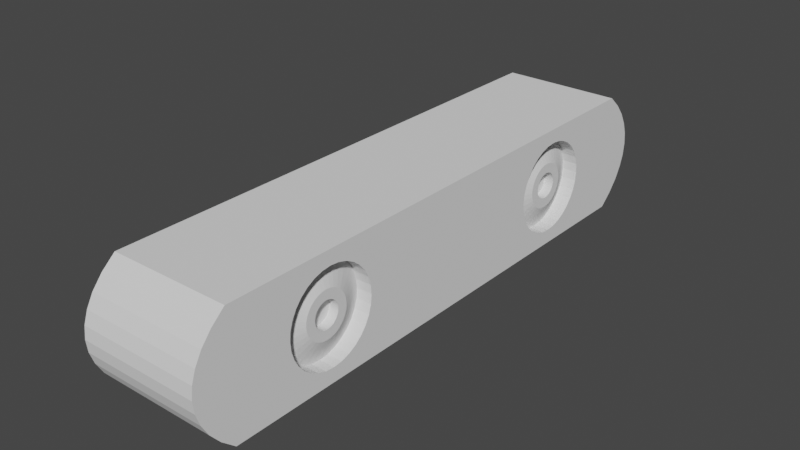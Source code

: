 # Source: DepthCamera.blend  (saved by Blender 2.90.8; exported with 4.5.12 LTS)
import bpy
from mathutils import Matrix  # noqa: F401  (used for matrix-valued properties, if any)

bpy.ops.wm.read_factory_settings(use_empty=True)
scene = bpy.context.scene
scene.name = 'Scene'

# ---- collections
col_collection = bpy.data.collections.new('Collection'); scene.collection.children.link(col_collection)

# ---- world
world_world = bpy.data.worlds.new('World'); scene.world = world_world
world_world.use_nodes = True; world_world.node_tree.nodes.clear()
_N = world_world.node_tree.nodes; _L = world_world.node_tree.links
n0 = _N.new('ShaderNodeOutputWorld'); n0.name = 'World Output'; n0.location = (300, 300)
n1 = _N.new('ShaderNodeBackground'); n1.name = 'Background'; n1.location = (10, 300)
n1.inputs[0].default_value = (0.05088, 0.05088, 0.05088, 1.0)
_L.new(n1.outputs[0], n0.inputs[0])
n0.is_active_output = True
world_world.color = (0.05088, 0.05088, 0.05088)
world_world.use_sun_shadow = False
world_world.sun_shadow_jitter_overblur = 0.0

# ---- meshes
me_cube_002 = bpy.data.meshes.new('Cube.002')
me_cube_002.from_pydata([(0.2827, -0.7314, 7.238e-08), (0.2827, -0.7327, -0.01339), (0.2827, -0.7366, -0.02627), (0.2827, -0.7429, -0.03813), (0.2827, -0.7515, -0.04853), (0.2827, -0.7619, -0.05707), (0.2827, -0.7737, -0.06341), (0.2827, -0.7866, -0.06732), (0.2827, -0.8, -0.06864), (0.2827, -0.8134, -0.06732), (0.2827, -0.8263, -0.06341), (0.2827, -0.8381, -0.05707), (0.2827, -0.8485, -0.04853), (0.2827, -0.8571, -0.03813), (0.2827, -0.8634, -0.02627), (0.2827, -0.8673, -0.01339), (0.2827, -0.8686, 8.71e-08), (0.2827, -0.8673, 0.01339), (0.2827, -0.8634, 0.02627), (0.2827, -0.8571, 0.03813), (0.2827, -0.8485, 0.04853), (0.2827, -0.8381, 0.05707), (0.2827, -0.8263, 0.06341), (0.2827, -0.8134, 0.06732), (0.2827, -0.8, 0.06864), (0.2827, -0.7866, 0.06732), (0.2827, -0.7737, 0.06341), (0.2827, -0.7619, 0.05707), (0.2827, -0.7515, 0.04853), (0.2827, -0.7429, 0.03813), (0.2827, -0.7366, 0.02627), (0.2827, -0.7327, 0.01339), (0.2827, 0.8686, 1.964e-07), (0.2827, 0.8673, -0.01339), (0.2827, 0.8634, -0.02627), (0.2827, 0.8571, -0.03813), (0.2827, 0.8485, -0.04853), (0.2827, 0.8381, -0.05707), (0.2827, 0.8263, -0.06341), (0.2827, 0.8134, -0.06732), (0.2827, 0.8, -0.06864), (0.2827, 0.7866, -0.06732), (0.2827, 0.7737, -0.06341), (0.2827, 0.7619, -0.05707), (0.2827, 0.7515, -0.04853), (0.2827, 0.7429, -0.03813), (0.2827, 0.7366, -0.02627), (0.2827, 0.7327, -0.01339), (0.2827, 0.7314, 7.886e-08), (0.2827, 0.7327, 0.01339), (0.2827, 0.7366, 0.02627), (0.2827, 0.7429, 0.03813), (0.2827, 0.7515, 0.04853), (0.2827, 0.7619, 0.05707), (0.2827, 0.7737, 0.06341), (0.2827, 0.7866, 0.06732), (0.2827, 0.8, 0.06864), (0.2827, 0.8134, 0.06732), (0.2827, 0.8263, 0.06341), (0.2827, 0.8381, 0.05707), (0.2827, 0.8485, 0.04853), (0.2827, 0.8571, 0.03813), (0.2827, 0.8634, 0.02627), (0.2827, 0.8673, 0.01339), (-0.3134, -1.348, -0.3134), (-0.3134, -1.348, 0.3134), (-0.3134, 1.348, -0.3134), (-0.3134, 1.348, 0.3134), (0.3134, -1.348, -0.3134), (0.3134, -1.348, 0.3134), (0.3134, 1.348, -0.3134), (0.3134, 1.348, 0.3134), (-0.3134, -1.419, -0.2507), (-0.3134, -1.471, -0.188), (-0.3134, -1.506, -0.1253), (-0.3134, -1.527, -0.06267), (-0.3134, -1.534, 1.49e-08), (-0.3134, -1.527, 0.06267), (-0.3134, -1.506, 0.1253), (-0.3134, -1.471, 0.188), (-0.3134, -1.419, 0.2507), (-0.3134, 1.419, 0.2507), (-0.3134, 1.471, 0.188), (-0.3134, 1.506, 0.1253), (-0.3134, 1.527, 0.06267), (-0.3134, 1.534, -1.49e-08), (-0.3134, 1.527, -0.06267), (-0.3134, 1.506, -0.1253), (-0.3134, 1.471, -0.188), (-0.3134, 1.419, -0.2507), (0.3134, 1.419, 0.2507), (0.3134, 1.471, 0.188), (0.3134, 1.506, 0.1253), (0.3134, 1.527, 0.06267), (0.3134, 1.534, -1.49e-08), (0.3134, 1.527, -0.06267), (0.3134, 1.506, -0.1253), (0.3134, 1.471, -0.188), (0.3134, 1.419, -0.2507), (0.3134, -1.419, 0.2507), (0.3134, -1.471, 0.188), (0.3134, -1.506, 0.1253), (0.3134, -1.527, 0.06267), (0.3134, -1.534, -1.49e-08), (0.3134, -1.527, -0.06267), (0.3134, -1.506, -0.1253), (0.3134, -1.471, -0.188), (0.3134, -1.419, -0.2507), (-0.3134, -1.534, 1.49e-08), (-0.3134, 1.534, -1.49e-08), (0.3134, 1.534, -1.49e-08), (0.3134, -1.534, -1.49e-08), (0.3134, 0.933, -0.1991), (0.3134, 0.9693, -0.1693), (0.3134, 0.9465, -0.188), (0.3134, 0.8, 0.2395), (0.3134, 0.6307, -0.1693), (0.3134, 0.7533, 0.2349), (0.3134, 0.8916, 0.2212), (0.3134, 0.933, 0.1991), (0.3134, 0.9465, 0.188), (0.3134, 0.6009, 0.133), (0.3134, 0.5788, -0.09164), (0.3134, 1.035, -0.04672), (0.3134, 1.03, -0.06267), (0.3134, 0.6009, -0.133), (0.3134, 0.5788, 0.09164), (0.3134, 0.5968, 0.1253), (0.3134, 0.5968, -0.1253), (0.3134, 0.9991, -0.133), (0.3134, 1.021, -0.09164), (0.3134, 1.003, -0.1253), (0.3134, 1.039, 6.941e-09), (0.3134, 0.7084, 0.2212), (0.3134, 0.9991, 0.133), (0.3134, 1.003, 0.1253), (0.3134, 0.8467, 0.2349), (0.3134, 1.021, 0.09164), (0.3134, 0.9693, 0.1693), (0.3134, 0.5651, -0.04672), (0.3134, 0.5605, 8.497e-08), (0.3134, 0.5651, 0.04672), (0.3134, 0.57, -0.06267), (0.3134, 0.6307, 0.1693), (0.3134, 0.6535, 0.188), (0.3134, 0.667, 0.1991), (0.3134, 0.57, 0.06267), (0.3134, 1.035, 0.04672), (0.3134, 1.03, 0.06267), (0.3134, 0.667, -0.1991), (0.3134, 0.8, -0.2395), (0.3134, 0.6535, -0.188), (0.3134, 0.7084, -0.2212), (0.3134, 0.8916, -0.2212), (0.3134, 0.8467, -0.2349), (0.3134, 0.7533, -0.2349), (0.3134, -0.667, -0.1991), (0.3134, -0.6535, -0.188), (0.3134, -0.6307, -0.1693), (0.3134, -0.8, 0.2395), (0.3134, -0.9693, -0.1693), (0.3134, -0.8467, 0.2349), (0.3134, -0.7084, 0.2212), (0.3134, -0.667, 0.1991), (0.3134, -0.6535, 0.188), (0.3134, -0.9991, 0.133), (0.3134, -1.021, -0.09164), (0.3134, -0.57, -0.06267), (0.3134, -0.5651, -0.04672), (0.3134, -0.9991, -0.133), (0.3134, -1.003, 0.1253), (0.3134, -1.021, 0.09164), (0.3134, -1.003, -0.1253), (0.3134, -0.6009, -0.133), (0.3134, -0.5968, -0.1253), (0.3134, -0.5788, -0.09164), (0.3134, -0.5605, 6.941e-09), (0.3134, -0.8916, 0.2212), (0.3134, -0.5968, 0.1253), (0.3134, -0.6009, 0.133), (0.3134, -0.7533, 0.2349), (0.3134, -0.5788, 0.09164), (0.3134, -0.6307, 0.1693), (0.3134, -1.035, -0.04672), (0.3134, -1.039, 8.497e-08), (0.3134, -1.035, 0.04672), (0.3134, -1.03, -0.06267), (0.3134, -0.9465, 0.188), (0.3134, -0.9693, 0.1693), (0.3134, -0.933, 0.1991), (0.3134, -1.03, 0.06267), (0.3134, -0.5651, 0.04672), (0.3134, -0.57, 0.06267), (0.3134, -0.933, -0.1991), (0.3134, -0.8, -0.2395), (0.3134, -0.9465, -0.188), (0.3134, -0.8916, -0.2212), (0.3134, -0.7084, -0.2212), (0.3134, -0.7533, -0.2349), (0.3134, -0.8467, -0.2349), (0.2327, -0.5605, 1.047e-08), (0.2327, -0.5651, -0.04672), (0.2327, -0.5788, -0.09164), (0.2327, -0.6009, -0.133), (0.2327, -0.6307, -0.1693), (0.2327, -0.667, -0.1991), (0.2327, -0.7084, -0.2212), (0.2327, -0.7533, -0.2349), (0.2327, -0.8, -0.2395), (0.2327, -0.8467, -0.2349), (0.2327, -0.8916, -0.2212), (0.2327, -0.933, -0.1991), (0.2327, -0.9693, -0.1693), (0.2327, -0.9991, -0.133), (0.2327, -1.021, -0.09164), (0.2327, -1.035, -0.04672), (0.2327, -1.039, 8.849e-08), (0.2327, -1.035, 0.04672), (0.2327, -1.021, 0.09164), (0.2327, -0.9991, 0.133), (0.2327, -0.9693, 0.1693), (0.2327, -0.933, 0.1991), (0.2327, -0.8916, 0.2212), (0.2327, -0.8467, 0.2349), (0.2327, -0.8, 0.2395), (0.2327, -0.7533, 0.2349), (0.2327, -0.7084, 0.2212), (0.2327, -0.667, 0.1991), (0.2327, -0.6307, 0.1693), (0.2327, -0.6009, 0.133), (0.2327, -0.5788, 0.09164), (0.2327, -0.5651, 0.04672), (0.2327, 1.039, 1.047e-08), (0.2327, 1.035, -0.04672), (0.2327, 1.021, -0.09164), (0.2327, 0.9991, -0.133), (0.2327, 0.9693, -0.1693), (0.2327, 0.933, -0.1991), (0.2327, 0.8916, -0.2212), (0.2327, 0.8467, -0.2349), (0.2327, 0.8, -0.2395), (0.2327, 0.7533, -0.2349), (0.2327, 0.7084, -0.2212), (0.2327, 0.667, -0.1991), (0.2327, 0.6307, -0.1693), (0.2327, 0.6009, -0.133), (0.2327, 0.5788, -0.09164), (0.2327, 0.5651, -0.04672), (0.2327, 0.5605, 8.849e-08), (0.2327, 0.5651, 0.04672), (0.2327, 0.5788, 0.09164), (0.2327, 0.6009, 0.133), (0.2327, 0.6307, 0.1693), (0.2327, 0.667, 0.1991), (0.2327, 0.7084, 0.2212), (0.2327, 0.7533, 0.2349), (0.2327, 0.8, 0.2395), (0.2327, 0.8467, 0.2349), (0.2327, 0.8916, 0.2212), (0.2327, 0.933, 0.1991), (0.2327, 0.9693, 0.1693), (0.2327, 0.9991, 0.133), (0.2327, 1.021, 0.09164), (0.2327, 1.035, 0.04672), (0.2827, -0.6811, 4.116e-08), (0.2827, -0.6834, -0.02319), (0.2827, -0.6902, -0.04549), (0.2827, -0.7012, -0.06605), (0.2827, -0.7159, -0.08406), (0.2827, -0.734, -0.09885), (0.2827, -0.7545, -0.1098), (0.2827, -0.7768, -0.1166), (0.2827, -0.8, -0.1189), (0.2827, -0.8232, -0.1166), (0.2827, -0.8455, -0.1098), (0.2827, -0.866, -0.09885), (0.2827, -0.8841, -0.08406), (0.2827, -0.8988, -0.06605), (0.2827, -0.9098, -0.04549), (0.2827, -0.9166, -0.02319), (0.2827, -0.9189, 8.804e-08), (0.2827, -0.9166, 0.02319), (0.2827, -0.9098, 0.04549), (0.2827, -0.8988, 0.06605), (0.2827, -0.8841, 0.08406), (0.2827, -0.866, 0.09885), (0.2827, -0.8455, 0.1098), (0.2827, -0.8232, 0.1166), (0.2827, -0.8, 0.1189), (0.2827, -0.7768, 0.1166), (0.2827, -0.7545, 0.1098), (0.2827, -0.734, 0.09885), (0.2827, -0.7159, 0.08406), (0.2827, -0.7012, 0.06605), (0.2827, -0.6902, 0.04549), (0.2827, -0.6834, 0.02319), (0.2827, 0.9189, 1.174e-07), (0.2827, 0.9166, -0.02319), (0.2827, 0.9098, -0.04549), (0.2827, 0.8988, -0.06605), (0.2827, 0.8841, -0.08406), (0.2827, 0.866, -0.09885), (0.2827, 0.8455, -0.1098), (0.2827, 0.8232, -0.1166), (0.2827, 0.8, -0.1189), (0.2827, 0.7768, -0.1166), (0.2827, 0.7545, -0.1098), (0.2827, 0.734, -0.09885), (0.2827, 0.7159, -0.08406), (0.2827, 0.7012, -0.06605), (0.2827, 0.6902, -0.04549), (0.2827, 0.6834, -0.02319), (0.2827, 0.6811, 8.714e-08), (0.2827, 0.6834, 0.02319), (0.2827, 0.6902, 0.04549), (0.2827, 0.7012, 0.06605), (0.2827, 0.7159, 0.08406), (0.2827, 0.734, 0.09885), (0.2827, 0.7545, 0.1098), (0.2827, 0.7768, 0.1166), (0.2827, 0.8, 0.1189), (0.2827, 0.8232, 0.1166), (0.2827, 0.8455, 0.1098), (0.2827, 0.866, 0.09885), (0.2827, 0.8841, 0.08406), (0.2827, 0.8988, 0.06605), (0.2827, 0.9098, 0.04549), (0.2827, 0.9166, 0.02319), (0.2327, -0.7314, 8.116e-08), (0.2327, -0.7327, -0.01339), (0.2327, -0.7366, -0.02627), (0.2327, -0.7429, -0.03813), (0.2327, -0.7515, -0.04853), (0.2327, -0.7619, -0.05707), (0.2327, -0.7737, -0.06341), (0.2327, -0.7866, -0.06732), (0.2327, -0.8, -0.06864), (0.2327, -0.8134, -0.06732), (0.2327, -0.8263, -0.06341), (0.2327, -0.8381, -0.05707), (0.2327, -0.8485, -0.04853), (0.2327, -0.8571, -0.03813), (0.2327, -0.8634, -0.02627), (0.2327, -0.8673, -0.01339), (0.2327, -0.8686, 9.588e-08), (0.2327, -0.8673, 0.01339), (0.2327, -0.8634, 0.02627), (0.2327, -0.8571, 0.03813), (0.2327, -0.8485, 0.04853), (0.2327, -0.8381, 0.05707), (0.2327, -0.8263, 0.06341), (0.2327, -0.8134, 0.06732), (0.2327, -0.8, 0.06864), (0.2327, -0.7866, 0.06732), (0.2327, -0.7737, 0.06341), (0.2327, -0.7619, 0.05707), (0.2327, -0.7515, 0.04853), (0.2327, -0.7429, 0.03813), (0.2327, -0.7366, 0.02627), (0.2327, -0.7327, 0.01339), (0.2327, 0.8686, 2.052e-07), (0.2327, 0.8673, -0.01339), (0.2327, 0.8634, -0.02627), (0.2327, 0.8571, -0.03813), (0.2327, 0.8485, -0.04853), (0.2327, 0.8381, -0.05707), (0.2327, 0.8263, -0.06341), (0.2327, 0.8134, -0.06732), (0.2327, 0.8, -0.06864), (0.2327, 0.7866, -0.06732), (0.2327, 0.7737, -0.06341), (0.2327, 0.7619, -0.05707), (0.2327, 0.7515, -0.04853), (0.2327, 0.7429, -0.03813), (0.2327, 0.7366, -0.02627), (0.2327, 0.7327, -0.01339), (0.2327, 0.7314, 8.765e-08), (0.2327, 0.7327, 0.01339), (0.2327, 0.7366, 0.02627), (0.2327, 0.7429, 0.03813), (0.2327, 0.7515, 0.04853), (0.2327, 0.7619, 0.05707), (0.2327, 0.7737, 0.06341), (0.2327, 0.7866, 0.06732), (0.2327, 0.8, 0.06864), (0.2327, 0.8134, 0.06732), (0.2327, 0.8263, 0.06341), (0.2327, 0.8381, 0.05707), (0.2327, 0.8485, 0.04853), (0.2327, 0.8571, 0.03813), (0.2327, 0.8634, 0.02627), (0.2327, 0.8673, 0.01339)], [(111, 108), (109, 110)], [(200, 201, 168, 176), (201, 202, 175, 167, 168), (202, 203, 173, 174, 175), (203, 204, 158, 173), (204, 205, 156, 157, 158), (205, 206, 197, 156), (206, 207, 198, 197), (207, 208, 194, 198), (208, 209, 199, 194), (209, 210, 196, 199), (210, 211, 193, 196), (211, 212, 160, 195, 193), (212, 213, 169, 160), (213, 214, 166, 172, 169), (214, 215, 183, 186, 166), (215, 216, 184, 183), (216, 217, 185, 184), (217, 218, 171, 190, 185), (218, 219, 165, 170, 171), (219, 220, 188, 165), (220, 221, 189, 187, 188), (221, 222, 177, 189), (222, 223, 161, 177), (223, 224, 159, 161), (224, 225, 180, 159), (225, 226, 162, 180), (226, 227, 163, 162), (227, 228, 182, 164, 163), (228, 229, 179, 182), (229, 230, 181, 178, 179), (230, 231, 191, 192, 181), (231, 200, 176, 191), (7, 6, 334, 335), (232, 233, 123, 132), (233, 234, 130, 124, 123), (234, 235, 129, 131, 130), (235, 236, 113, 129), (236, 237, 112, 114, 113), (237, 238, 153, 112), (238, 239, 154, 153), (239, 240, 150, 154), (240, 241, 155, 150), (241, 242, 152, 155), (242, 243, 149, 152), (243, 244, 116, 151, 149), (244, 245, 125, 116), (245, 246, 122, 128, 125), (246, 247, 139, 142, 122), (247, 248, 140, 139), (248, 249, 141, 140), (249, 250, 126, 146, 141), (250, 251, 121, 127, 126), (251, 252, 143, 121), (252, 253, 145, 144, 143), (253, 254, 133, 145), (254, 255, 117, 133), (255, 256, 115, 117), (256, 257, 136, 115), (257, 258, 118, 136), (258, 259, 119, 118), (259, 260, 138, 120, 119), (260, 261, 134, 138), (261, 262, 137, 135, 134), (262, 263, 147, 148, 137), (263, 232, 132, 147), (42, 41, 369, 370), (80, 65, 67, 81), (81, 67, 71, 90), (90, 71, 69, 99), (99, 69, 65, 80), (66, 70, 68, 64), (71, 67, 65, 69), (68, 107, 72, 64), (107, 106, 73, 72), (106, 105, 74, 73), (105, 104, 75, 74), (104, 103, 76, 75), (103, 102, 77, 76), (102, 101, 78, 77), (101, 100, 79, 78), (100, 99, 80, 79), (70, 98, 107, 68), (98, 97, 114, 112, 153, 154, 150, 155, 152, 149, 151, 157, 156, 197, 198, 194, 199, 196, 193, 195, 106, 107), (97, 96, 131, 129, 113, 114), (96, 95, 124, 130, 131), (95, 94, 132, 123, 124), (94, 93, 148, 147, 132), (93, 92, 135, 137, 148), (92, 91, 120, 138, 134, 135), (91, 90, 99, 100, 187, 189, 177, 161, 159, 180, 162, 163, 164, 144, 145, 133, 117, 115, 136, 118, 119, 120), (66, 89, 98, 70), (89, 88, 97, 98), (88, 87, 96, 97), (87, 86, 95, 96), (86, 85, 94, 95), (85, 84, 93, 94), (84, 83, 92, 93), (83, 82, 91, 92), (82, 81, 90, 91), (64, 72, 89, 66), (72, 73, 88, 89), (73, 74, 87, 88), (74, 75, 86, 87), (75, 76, 85, 86), (76, 77, 84, 85), (77, 78, 83, 84), (78, 79, 82, 83), (79, 80, 81, 82), (140, 141, 146, 192, 191, 176), (142, 139, 140, 176, 168, 167), (146, 126, 127, 178, 181, 192), (127, 121, 143, 144, 164, 182, 179, 178), (151, 116, 125, 128, 174, 173, 158, 157), (128, 122, 142, 167, 175, 174), (184, 185, 190, 102, 103), (186, 183, 184, 103, 104), (170, 165, 188, 187, 100, 101), (190, 171, 170, 101, 102), (195, 160, 169, 172, 105, 106), (172, 166, 186, 104, 105), (264, 265, 201, 200), (265, 266, 202, 201), (266, 267, 203, 202), (267, 268, 204, 203), (268, 269, 205, 204), (269, 270, 206, 205), (270, 271, 207, 206), (271, 272, 208, 207), (272, 273, 209, 208), (273, 274, 210, 209), (274, 275, 211, 210), (275, 276, 212, 211), (276, 277, 213, 212), (277, 278, 214, 213), (278, 279, 215, 214), (279, 280, 216, 215), (280, 281, 217, 216), (281, 282, 218, 217), (282, 283, 219, 218), (283, 284, 220, 219), (284, 285, 221, 220), (285, 286, 222, 221), (286, 287, 223, 222), (287, 288, 224, 223), (288, 289, 225, 224), (289, 290, 226, 225), (290, 291, 227, 226), (291, 292, 228, 227), (292, 293, 229, 228), (293, 294, 230, 229), (294, 295, 231, 230), (295, 264, 200, 231), (296, 297, 233, 232), (297, 298, 234, 233), (298, 299, 235, 234), (299, 300, 236, 235), (300, 301, 237, 236), (301, 302, 238, 237), (302, 303, 239, 238), (303, 304, 240, 239), (304, 305, 241, 240), (305, 306, 242, 241), (306, 307, 243, 242), (307, 308, 244, 243), (308, 309, 245, 244), (309, 310, 246, 245), (310, 311, 247, 246), (311, 312, 248, 247), (312, 313, 249, 248), (313, 314, 250, 249), (314, 315, 251, 250), (315, 316, 252, 251), (316, 317, 253, 252), (317, 318, 254, 253), (318, 319, 255, 254), (319, 320, 256, 255), (320, 321, 257, 256), (321, 322, 258, 257), (322, 323, 259, 258), (323, 324, 260, 259), (324, 325, 261, 260), (325, 326, 262, 261), (326, 327, 263, 262), (327, 296, 232, 263), (0, 1, 265, 264), (1, 2, 266, 265), (2, 3, 267, 266), (3, 4, 268, 267), (4, 5, 269, 268), (5, 6, 270, 269), (6, 7, 271, 270), (7, 8, 272, 271), (8, 9, 273, 272), (9, 10, 274, 273), (10, 11, 275, 274), (11, 12, 276, 275), (12, 13, 277, 276), (13, 14, 278, 277), (14, 15, 279, 278), (15, 16, 280, 279), (16, 17, 281, 280), (17, 18, 282, 281), (18, 19, 283, 282), (19, 20, 284, 283), (20, 21, 285, 284), (21, 22, 286, 285), (22, 23, 287, 286), (23, 24, 288, 287), (24, 25, 289, 288), (25, 26, 290, 289), (26, 27, 291, 290), (27, 28, 292, 291), (28, 29, 293, 292), (29, 30, 294, 293), (30, 31, 295, 294), (31, 0, 264, 295), (32, 33, 297, 296), (33, 34, 298, 297), (34, 35, 299, 298), (35, 36, 300, 299), (36, 37, 301, 300), (37, 38, 302, 301), (38, 39, 303, 302), (39, 40, 304, 303), (40, 41, 305, 304), (41, 42, 306, 305), (42, 43, 307, 306), (43, 44, 308, 307), (44, 45, 309, 308), (45, 46, 310, 309), (46, 47, 311, 310), (47, 48, 312, 311), (48, 49, 313, 312), (49, 50, 314, 313), (50, 51, 315, 314), (51, 52, 316, 315), (52, 53, 317, 316), (53, 54, 318, 317), (54, 55, 319, 318), (55, 56, 320, 319), (56, 57, 321, 320), (57, 58, 322, 321), (58, 59, 323, 322), (59, 60, 324, 323), (60, 61, 325, 324), (61, 62, 326, 325), (62, 63, 327, 326), (63, 32, 296, 327), (328, 359, 358, 357, 356, 355, 354, 353, 352, 351, 350, 349, 348, 347, 346, 345, 344, 343, 342, 341, 340, 339, 338, 337, 336, 335, 334, 333, 332, 331, 330, 329), (21, 20, 348, 349), (8, 7, 335, 336), (22, 21, 349, 350), (9, 8, 336, 337), (23, 22, 350, 351), (10, 9, 337, 338), (24, 23, 351, 352), (11, 10, 338, 339), (25, 24, 352, 353), (12, 11, 339, 340), (26, 25, 353, 354), (13, 12, 340, 341), (27, 26, 354, 355), (14, 13, 341, 342), (1, 0, 328, 329), (28, 27, 355, 356), (15, 14, 342, 343), (2, 1, 329, 330), (29, 28, 356, 357), (16, 15, 343, 344), (3, 2, 330, 331), (30, 29, 357, 358), (17, 16, 344, 345), (4, 3, 331, 332), (31, 30, 358, 359), (18, 17, 345, 346), (5, 4, 332, 333), (0, 31, 359, 328), (19, 18, 346, 347), (6, 5, 333, 334), (20, 19, 347, 348), (360, 391, 390, 389, 388, 387, 386, 385, 384, 383, 382, 381, 380, 379, 378, 377, 376, 375, 374, 373, 372, 371, 370, 369, 368, 367, 366, 365, 364, 363, 362, 361), (56, 55, 383, 384), (43, 42, 370, 371), (57, 56, 384, 385), (44, 43, 371, 372), (58, 57, 385, 386), (45, 44, 372, 373), (59, 58, 386, 387), (46, 45, 373, 374), (33, 32, 360, 361), (60, 59, 387, 388), (47, 46, 374, 375), (34, 33, 361, 362), (61, 60, 388, 389), (48, 47, 375, 376), (35, 34, 362, 363), (62, 61, 389, 390), (49, 48, 376, 377), (36, 35, 363, 364), (63, 62, 390, 391), (50, 49, 377, 378), (37, 36, 364, 365), (32, 63, 391, 360), (51, 50, 378, 379), (38, 37, 365, 366), (52, 51, 379, 380), (39, 38, 366, 367), (53, 52, 380, 381), (40, 39, 367, 368), (54, 53, 381, 382), (41, 40, 368, 369), (55, 54, 382, 383)])
_uv = me_cube_002.uv_layers.new(name='UVMap')
_uv.uv.foreach_set('vector', [1.0, 0.5, 0.9688, 0.5, 0.9688, 0.5842, 1.0, 0.5842, 0.9688, 0.5, 0.9375, 0.5, 0.9375, 0.5842, 0.9577, 0.5842, 0.9688, 0.5842, 0.9375, 0.5, 0.9062, 0.5, 0.9062, 0.5842, 0.9121, 0.5842, 0.9375, 0.5842, 0.9062, 0.5, 0.875, 0.5, 0.875, 0.5842, 0.9062, 0.5842, 0.875, 0.5, 0.8438, 0.5, 0.8438, 0.5842, 0.8554, 0.5842, 0.875, 0.5842, 0.8438, 0.5, 0.8125, 0.5, 0.8125, 0.5842, 0.8438, 0.5842, 0.8125, 0.5, 0.7812, 0.5, 0.7812, 0.5842, 0.8125, 0.5842, 0.7812, 0.5, 0.75, 0.5, 0.75, 0.5842, 0.7812, 0.5842, 0.75, 0.5, 0.7188, 0.5, 0.7188, 0.5842, 0.75, 0.5842, 0.7188, 0.5, 0.6875, 0.5, 0.6875, 0.5842, 0.7188, 0.5842, 0.6875, 0.5, 0.6562, 0.5, 0.6562, 0.5842, 0.6875, 0.5842, 0.6562, 0.5, 0.625, 0.5, 0.625, 0.5842, 0.6446, 0.5842, 0.6562, 0.5842, 0.625, 0.5, 0.5938, 0.5, 0.5938, 0.5842, 0.625, 0.5842, 0.5938, 0.5, 0.5625, 0.5, 0.5625, 0.5842, 0.5879, 0.5842, 0.5938, 0.5842, 0.5625, 0.5, 0.5312, 0.5, 0.5312, 0.5842, 0.5424, 0.5842, 0.5625, 0.5842, 0.5312, 0.5, 0.5, 0.5, 0.5, 0.5842, 0.5312, 0.5842, 0.5, 0.5, 0.4688, 0.5, 0.4688, 0.5842, 0.5, 0.5842, 0.4688, 0.5, 0.4375, 0.5, 0.4375, 0.5842, 0.4577, 0.5842, 0.4688, 0.5842, 0.4375, 0.5, 0.4062, 0.5, 0.4062, 0.5842, 0.4121, 0.5842, 0.4375, 0.5842, 0.4062, 0.5, 0.375, 0.5, 0.375, 0.5842, 0.4062, 0.5842, 0.375, 0.5, 0.3438, 0.5, 0.3438, 0.5842, 0.3554, 0.5842, 0.375, 0.5842, 0.3438, 0.5, 0.3125, 0.5, 0.3125, 0.5842, 0.3438, 0.5842, 0.3125, 0.5, 0.2812, 0.5, 0.2812, 0.5842, 0.3125, 0.5842, 0.2812, 0.5, 0.25, 0.5, 0.25, 0.5842, 0.2812, 0.5842, 0.25, 0.5, 0.2188, 0.5, 0.2188, 0.5842, 0.25, 0.5842, 0.2188, 0.5, 0.1875, 0.5, 0.1875, 0.5842, 0.2188, 0.5842, 0.1875, 0.5, 0.1562, 0.5, 0.1562, 0.5842, 0.1875, 0.5842, 0.1562, 0.5, 0.125, 0.5, 0.125, 0.5842, 0.1446, 0.5842, 0.1562, 0.5842, 0.125, 0.5, 0.09375, 0.5, 0.09375, 0.5842, 0.125, 0.5842, 0.09375, 0.5, 0.0625, 0.5, 0.0625, 0.5842, 0.08794, 0.5842, 0.09375, 0.5842, 0.0625, 0.5, 0.03125, 0.5, 0.03125, 0.5842, 0.04235, 0.5842, 0.0625, 0.5842, 0.03125, 0.5, 0.0, 0.5, 0.0, 0.5842, 0.03125, 0.5842, 0.8175, 0.2634, 0.8136, 0.2763, 0.8136, 0.2763, 0.8175, 0.2634, 1.0, 0.5, 0.9688, 0.5, 0.9688, 0.5842, 1.0, 0.5842, 0.9688, 0.5, 0.9375, 0.5, 0.9375, 0.5842, 0.9577, 0.5842, 0.9688, 0.5842, 0.9375, 0.5, 0.9062, 0.5, 0.9062, 0.5842, 0.9121, 0.5842, 0.9375, 0.5842, 0.9062, 0.5, 0.875, 0.5, 0.875, 0.5842, 0.9062, 0.5842, 0.875, 0.5, 0.8438, 0.5, 0.8438, 0.5842, 0.8554, 0.5842, 0.875, 0.5842, 0.8438, 0.5, 0.8125, 0.5, 0.8125, 0.5842, 0.8438, 0.5842, 0.8125, 0.5, 0.7812, 0.5, 0.7812, 0.5842, 0.8125, 0.5842, 0.7812, 0.5, 0.75, 0.5, 0.75, 0.5842, 0.7812, 0.5842, 0.75, 0.5, 0.7188, 0.5, 0.7188, 0.5842, 0.75, 0.5842, 0.7188, 0.5, 0.6875, 0.5, 0.6875, 0.5842, 0.7188, 0.5842, 0.6875, 0.5, 0.6562, 0.5, 0.6562, 0.5842, 0.6875, 0.5842, 0.6562, 0.5, 0.625, 0.5, 0.625, 0.5842, 0.6446, 0.5842, 0.6562, 0.5842, 0.625, 0.5, 0.5938, 0.5, 0.5938, 0.5842, 0.625, 0.5842, 0.5938, 0.5, 0.5625, 0.5, 0.5625, 0.5842, 0.5879, 0.5842, 0.5938, 0.5842, 0.5625, 0.5, 0.5312, 0.5, 0.5312, 0.5842, 0.5424, 0.5842, 0.5625, 0.5842, 0.5312, 0.5, 0.5, 0.5, 0.5, 0.5842, 0.5312, 0.5842, 0.5, 0.5, 0.4688, 0.5, 0.4688, 0.5842, 0.5, 0.5842, 0.4688, 0.5, 0.4375, 0.5, 0.4375, 0.5842, 0.4577, 0.5842, 0.4688, 0.5842, 0.4375, 0.5, 0.4062, 0.5, 0.4062, 0.5842, 0.4121, 0.5842, 0.4375, 0.5842, 0.4062, 0.5, 0.375, 0.5, 0.375, 0.5842, 0.4062, 0.5842, 0.375, 0.5, 0.3438, 0.5, 0.3438, 0.5842, 0.3554, 0.5842, 0.375, 0.5842, 0.3438, 0.5, 0.3125, 0.5, 0.3125, 0.5842, 0.3438, 0.5842, 0.3125, 0.5, 0.2812, 0.5, 0.2812, 0.5842, 0.3125, 0.5842, 0.2812, 0.5, 0.25, 0.5, 0.25, 0.5842, 0.2812, 0.5842, 0.25, 0.5, 0.2188, 0.5, 0.2188, 0.5842, 0.25, 0.5842, 0.2188, 0.5, 0.1875, 0.5, 0.1875, 0.5842, 0.2188, 0.5842, 0.1875, 0.5, 0.1562, 0.5, 0.1562, 0.5842, 0.1875, 0.5842, 0.1562, 0.5, 0.125, 0.5, 0.125, 0.5842, 0.1446, 0.5842, 0.1562, 0.5842, 0.125, 0.5, 0.09375, 0.5, 0.09375, 0.5842, 0.125, 0.5842, 0.09375, 0.5, 0.0625, 0.5, 0.0625, 0.5842, 0.08794, 0.5842, 0.09375, 0.5842, 0.0625, 0.5, 0.03125, 0.5, 0.03125, 0.5842, 0.04235, 0.5842, 0.0625, 0.5842, 0.03125, 0.5, 0.0, 0.5, 0.0, 0.5842, 0.03125, 0.5842, 0.8136, 0.2237, 0.8175, 0.2366, 0.8175, 0.2366, 0.8136, 0.2237, 0.6, 0.0, 0.625, 0.0, 0.625, 0.25, 0.6, 0.25, 0.6, 0.25, 0.625, 0.25, 0.625, 0.5, 0.6, 0.5, 0.6, 0.5, 0.625, 0.5, 0.625, 0.75, 0.6, 0.75, 0.6, 0.75, 0.625, 0.75, 0.625, 1.0, 0.6, 1.0, 0.125, 0.5, 0.375, 0.5, 0.375, 0.75, 0.125, 0.75, 0.625, 0.5, 0.875, 0.5, 0.875, 0.75, 0.625, 0.75, 0.375, 0.75, 0.4, 0.75, 0.4, 1.0, 0.375, 1.0, 0.4, 0.75, 0.425, 0.75, 0.425, 1.0, 0.4, 1.0, 0.425, 0.75, 0.45, 0.75, 0.45, 1.0, 0.425, 1.0, 0.45, 0.75, 0.475, 0.75, 0.475, 1.0, 0.45, 1.0, 0.475, 0.75, 0.5, 0.75, 0.5, 1.0, 0.475, 1.0, 0.5, 0.75, 0.525, 0.75, 0.525, 1.0, 0.5, 1.0, 0.525, 0.75, 0.55, 0.75, 0.55, 1.0, 0.525, 1.0, 0.55, 0.75, 0.575, 0.75, 0.575, 1.0, 0.55, 1.0, 0.575, 0.75, 0.6, 0.75, 0.6, 1.0, 0.575, 1.0, 0.375, 0.5, 0.4, 0.5, 0.4, 0.75, 0.375, 0.75, 0.4, 0.5, 0.425, 0.5, 0.425, 0.5446, 0.4206, 0.5452, 0.4118, 0.5477, 0.4063, 0.5511, 0.4045, 0.555, 0.4063, 0.5592, 0.4118, 0.5636, 0.4206, 0.5679, 0.425, 0.5695, 0.425, 0.6805, 0.4206, 0.6821, 0.4118, 0.6864, 0.4063, 0.6908, 0.4045, 0.695, 0.4063, 0.6989, 0.4118, 0.7023, 0.4206, 0.7048, 0.425, 0.7054, 0.425, 0.75, 0.4, 0.75, 0.425, 0.5, 0.45, 0.5, 0.45, 0.5417, 0.4469, 0.5418, 0.4325, 0.5432, 0.425, 0.5446, 0.45, 0.5, 0.475, 0.5, 0.475, 0.5407, 0.4634, 0.5409, 0.45, 0.5417, 0.475, 0.5, 0.5, 0.5, 0.5, 0.5403, 0.4814, 0.5404, 0.475, 0.5407, 0.5, 0.5, 0.525, 0.5, 0.525, 0.5407, 0.5186, 0.5404, 0.5, 0.5403, 0.525, 0.5, 0.55, 0.5, 0.55, 0.5417, 0.5366, 0.5409, 0.525, 0.5407, 0.55, 0.5, 0.575, 0.5, 0.575, 0.5446, 0.5675, 0.5432, 0.5531, 0.5418, 0.55, 0.5417, 0.575, 0.5, 0.6, 0.5, 0.6, 0.75, 0.575, 0.75, 0.575, 0.7054, 0.5794, 0.7048, 0.5882, 0.7023, 0.5937, 0.6989, 0.5955, 0.695, 0.5937, 0.6908, 0.5882, 0.6864, 0.5794, 0.6821, 0.575, 0.6805, 0.575, 0.5695, 0.5794, 0.5679, 0.5882, 0.5636, 0.5937, 0.5592, 0.5955, 0.555, 0.5937, 0.5511, 0.5882, 0.5477, 0.5794, 0.5452, 0.575, 0.5446, 0.375, 0.25, 0.4, 0.25, 0.4, 0.5, 0.375, 0.5, 0.4, 0.25, 0.425, 0.25, 0.425, 0.5, 0.4, 0.5, 0.425, 0.25, 0.45, 0.25, 0.45, 0.5, 0.425, 0.5, 0.45, 0.25, 0.475, 0.25, 0.475, 0.5, 0.45, 0.5, 0.475, 0.25, 0.5, 0.25, 0.5, 0.5, 0.475, 0.5, 0.5, 0.25, 0.525, 0.25, 0.525, 0.5, 0.5, 0.5, 0.525, 0.25, 0.55, 0.25, 0.55, 0.5, 0.525, 0.5, 0.55, 0.25, 0.575, 0.25, 0.575, 0.5, 0.55, 0.5, 0.575, 0.25, 0.6, 0.25, 0.6, 0.5, 0.575, 0.5, 0.375, 0.0, 0.4, 0.0, 0.4, 0.25, 0.375, 0.25, 0.4, 0.0, 0.425, 0.0, 0.425, 0.25, 0.4, 0.25, 0.425, 0.0, 0.45, 0.0, 0.45, 0.25, 0.425, 0.25, 0.45, 0.0, 0.475, 0.0, 0.475, 0.25, 0.45, 0.25, 0.475, 0.0, 0.5, 0.0, 0.5, 0.25, 0.475, 0.25, 0.5, 0.0, 0.525, 0.0, 0.525, 0.25, 0.5, 0.25, 0.525, 0.0, 0.55, 0.0, 0.55, 0.25, 0.525, 0.25, 0.55, 0.0, 0.575, 0.0, 0.575, 0.25, 0.55, 0.25, 0.575, 0.0, 0.6, 0.0, 0.6, 0.25, 0.575, 0.25, 0.5, 0.5793, 0.5186, 0.5788, 0.525, 0.5783, 0.525, 0.6717, 0.5186, 0.6712, 0.5, 0.6707, 0.475, 0.5783, 0.4814, 0.5788, 0.5, 0.5793, 0.5, 0.6707, 0.4814, 0.6712, 0.475, 0.6717, 0.525, 0.5783, 0.5366, 0.5773, 0.55, 0.5755, 0.55, 0.6745, 0.5366, 0.6727, 0.525, 0.6717, 0.55, 0.5755, 0.5531, 0.575, 0.5675, 0.5718, 0.575, 0.5695, 0.575, 0.6805, 0.5675, 0.6782, 0.5531, 0.675, 0.55, 0.6745, 0.425, 0.5695, 0.4325, 0.5718, 0.4469, 0.575, 0.45, 0.5755, 0.45, 0.6745, 0.4469, 0.675, 0.4325, 0.6782, 0.425, 0.6805, 0.45, 0.5755, 0.4634, 0.5773, 0.475, 0.5783, 0.475, 0.6717, 0.4634, 0.6727, 0.45, 0.6745, 0.5, 0.7097, 0.5186, 0.7096, 0.525, 0.7093, 0.525, 0.75, 0.5, 0.75, 0.475, 0.7093, 0.4814, 0.7096, 0.5, 0.7097, 0.5, 0.75, 0.475, 0.75, 0.55, 0.7083, 0.5531, 0.7082, 0.5675, 0.7068, 0.575, 0.7054, 0.575, 0.75, 0.55, 0.75, 0.525, 0.7093, 0.5366, 0.7091, 0.55, 0.7083, 0.55, 0.75, 0.525, 0.75, 0.425, 0.7054, 0.4325, 0.7068, 0.4469, 0.7082, 0.45, 0.7083, 0.45, 0.75, 0.425, 0.75, 0.45, 0.7083, 0.4634, 0.7091, 0.475, 0.7093, 0.475, 0.75, 0.45, 0.75, 0.75, 0.3691, 0.7732, 0.3669, 0.7968, 0.4854, 0.75, 0.49, 0.7732, 0.3669, 0.7956, 0.3601, 0.8418, 0.4717, 0.7968, 0.4854, 0.7956, 0.3601, 0.8162, 0.3491, 0.8833, 0.4496, 0.8418, 0.4717, 0.8162, 0.3491, 0.8343, 0.3343, 0.9197, 0.4197, 0.8833, 0.4496, 0.8343, 0.3343, 0.8491, 0.3162, 0.9496, 0.3833, 0.9197, 0.4197, 0.8491, 0.3162, 0.8601, 0.2956, 0.9717, 0.3418, 0.9496, 0.3833, 0.8601, 0.2956, 0.8669, 0.2732, 0.9854, 0.2968, 0.9717, 0.3418, 0.8669, 0.2732, 0.8691, 0.25, 0.99, 0.25, 0.9854, 0.2968, 0.8691, 0.25, 0.8669, 0.2268, 0.9854, 0.2032, 0.99, 0.25, 0.8669, 0.2268, 0.8601, 0.2044, 0.9717, 0.1582, 0.9854, 0.2032, 0.8601, 0.2044, 0.8491, 0.1838, 0.9496, 0.1167, 0.9717, 0.1582, 0.8491, 0.1838, 0.8343, 0.1657, 0.9197, 0.08029, 0.9496, 0.1167, 0.8343, 0.1657, 0.8162, 0.1509, 0.8833, 0.05045, 0.9197, 0.08029, 0.8162, 0.1509, 0.7956, 0.1399, 0.8418, 0.02827, 0.8833, 0.05045, 0.7956, 0.1399, 0.7732, 0.1331, 0.7968, 0.01461, 0.8418, 0.02827, 0.7732, 0.1331, 0.75, 0.1309, 0.75, 0.01, 0.7968, 0.01461, 0.75, 0.1309, 0.7268, 0.1331, 0.7032, 0.01461, 0.75, 0.01, 0.7268, 0.1331, 0.7044, 0.1399, 0.6582, 0.02827, 0.7032, 0.01461, 0.7044, 0.1399, 0.6838, 0.1509, 0.6167, 0.05045, 0.6582, 0.02827, 0.6838, 0.1509, 0.6657, 0.1657, 0.5803, 0.08029, 0.6167, 0.05045, 0.6657, 0.1657, 0.6509, 0.1838, 0.5504, 0.1167, 0.5803, 0.08029, 0.6509, 0.1838, 0.6399, 0.2044, 0.5283, 0.1582, 0.5504, 0.1167, 0.6399, 0.2044, 0.6331, 0.2268, 0.5146, 0.2032, 0.5283, 0.1582, 0.6331, 0.2268, 0.6309, 0.25, 0.51, 0.25, 0.5146, 0.2032, 0.6309, 0.25, 0.6331, 0.2732, 0.5146, 0.2968, 0.51, 0.25, 0.6331, 0.2732, 0.6399, 0.2956, 0.5283, 0.3418, 0.5146, 0.2968, 0.6399, 0.2956, 0.6509, 0.3162, 0.5504, 0.3833, 0.5283, 0.3418, 0.6509, 0.3162, 0.6657, 0.3343, 0.5803, 0.4197, 0.5504, 0.3833, 0.6657, 0.3343, 0.6838, 0.3491, 0.6167, 0.4496, 0.5803, 0.4197, 0.6838, 0.3491, 0.7044, 0.3601, 0.6582, 0.4717, 0.6167, 0.4496, 0.7044, 0.3601, 0.7268, 0.3669, 0.7032, 0.4854, 0.6582, 0.4717, 0.7268, 0.3669, 0.75, 0.3691, 0.75, 0.49, 0.7032, 0.4854, 0.75, 0.3691, 0.7732, 0.3669, 0.7968, 0.4854, 0.75, 0.49, 0.7732, 0.3669, 0.7956, 0.3601, 0.8418, 0.4717, 0.7968, 0.4854, 0.7956, 0.3601, 0.8162, 0.3491, 0.8833, 0.4496, 0.8418, 0.4717, 0.8162, 0.3491, 0.8343, 0.3343, 0.9197, 0.4197, 0.8833, 0.4496, 0.8343, 0.3343, 0.8491, 0.3162, 0.9496, 0.3833, 0.9197, 0.4197, 0.8491, 0.3162, 0.8601, 0.2956, 0.9717, 0.3418, 0.9496, 0.3833, 0.8601, 0.2956, 0.8669, 0.2732, 0.9854, 0.2968, 0.9717, 0.3418, 0.8669, 0.2732, 0.8691, 0.25, 0.99, 0.25, 0.9854, 0.2968, 0.8691, 0.25, 0.8669, 0.2268, 0.9854, 0.2032, 0.99, 0.25, 0.8669, 0.2268, 0.8601, 0.2044, 0.9717, 0.1582, 0.9854, 0.2032, 0.8601, 0.2044, 0.8491, 0.1838, 0.9496, 0.1167, 0.9717, 0.1582, 0.8491, 0.1838, 0.8343, 0.1657, 0.9197, 0.08029, 0.9496, 0.1167, 0.8343, 0.1657, 0.8162, 0.1509, 0.8833, 0.05045, 0.9197, 0.08029, 0.8162, 0.1509, 0.7956, 0.1399, 0.8418, 0.02827, 0.8833, 0.05045, 0.7956, 0.1399, 0.7732, 0.1331, 0.7968, 0.01461, 0.8418, 0.02827, 0.7732, 0.1331, 0.75, 0.1309, 0.75, 0.01, 0.7968, 0.01461, 0.75, 0.1309, 0.7268, 0.1331, 0.7032, 0.01461, 0.75, 0.01, 0.7268, 0.1331, 0.7044, 0.1399, 0.6582, 0.02827, 0.7032, 0.01461, 0.7044, 0.1399, 0.6838, 0.1509, 0.6167, 0.05045, 0.6582, 0.02827, 0.6838, 0.1509, 0.6657, 0.1657, 0.5803, 0.08029, 0.6167, 0.05045, 0.6657, 0.1657, 0.6509, 0.1838, 0.5504, 0.1167, 0.5803, 0.08029, 0.6509, 0.1838, 0.6399, 0.2044, 0.5283, 0.1582, 0.5504, 0.1167, 0.6399, 0.2044, 0.6331, 0.2268, 0.5146, 0.2032, 0.5283, 0.1582, 0.6331, 0.2268, 0.6309, 0.25, 0.51, 0.25, 0.5146, 0.2032, 0.6309, 0.25, 0.6331, 0.2732, 0.5146, 0.2968, 0.51, 0.25, 0.6331, 0.2732, 0.6399, 0.2956, 0.5283, 0.3418, 0.5146, 0.2968, 0.6399, 0.2956, 0.6509, 0.3162, 0.5504, 0.3833, 0.5283, 0.3418, 0.6509, 0.3162, 0.6657, 0.3343, 0.5803, 0.4197, 0.5504, 0.3833, 0.6657, 0.3343, 0.6838, 0.3491, 0.6167, 0.4496, 0.5803, 0.4197, 0.6838, 0.3491, 0.7044, 0.3601, 0.6582, 0.4717, 0.6167, 0.4496, 0.7044, 0.3601, 0.7268, 0.3669, 0.7032, 0.4854, 0.6582, 0.4717, 0.7268, 0.3669, 0.75, 0.3691, 0.75, 0.49, 0.7032, 0.4854, 0.75, 0.3188, 0.7634, 0.3175, 0.7732, 0.3669, 0.75, 0.3691, 0.7634, 0.3175, 0.7763, 0.3136, 0.7956, 0.3601, 0.7732, 0.3669, 0.7763, 0.3136, 0.7882, 0.3072, 0.8162, 0.3491, 0.7956, 0.3601, 0.7882, 0.3072, 0.7986, 0.2986, 0.8343, 0.3343, 0.8162, 0.3491, 0.7986, 0.2986, 0.8072, 0.2882, 0.8491, 0.3162, 0.8343, 0.3343, 0.8072, 0.2882, 0.8136, 0.2763, 0.8601, 0.2956, 0.8491, 0.3162, 0.8136, 0.2763, 0.8175, 0.2634, 0.8669, 0.2732, 0.8601, 0.2956, 0.8175, 0.2634, 0.8188, 0.25, 0.8691, 0.25, 0.8669, 0.2732, 0.8188, 0.25, 0.8175, 0.2366, 0.8669, 0.2268, 0.8691, 0.25, 0.8175, 0.2366, 0.8136, 0.2237, 0.8601, 0.2044, 0.8669, 0.2268, 0.8136, 0.2237, 0.8072, 0.2118, 0.8491, 0.1838, 0.8601, 0.2044, 0.8072, 0.2118, 0.7986, 0.2014, 0.8343, 0.1657, 0.8491, 0.1838, 0.7986, 0.2014, 0.7882, 0.1928, 0.8162, 0.1509, 0.8343, 0.1657, 0.7882, 0.1928, 0.7763, 0.1864, 0.7956, 0.1399, 0.8162, 0.1509, 0.7763, 0.1864, 0.7634, 0.1825, 0.7732, 0.1331, 0.7956, 0.1399, 0.7634, 0.1825, 0.75, 0.1812, 0.75, 0.1309, 0.7732, 0.1331, 0.75, 0.1812, 0.7366, 0.1825, 0.7268, 0.1331, 0.75, 0.1309, 0.7366, 0.1825, 0.7237, 0.1864, 0.7044, 0.1399, 0.7268, 0.1331, 0.7237, 0.1864, 0.7118, 0.1928, 0.6838, 0.1509, 0.7044, 0.1399, 0.7118, 0.1928, 0.7014, 0.2014, 0.6657, 0.1657, 0.6838, 0.1509, 0.7014, 0.2014, 0.6928, 0.2118, 0.6509, 0.1838, 0.6657, 0.1657, 0.6928, 0.2118, 0.6864, 0.2237, 0.6399, 0.2044, 0.6509, 0.1838, 0.6864, 0.2237, 0.6825, 0.2366, 0.6331, 0.2268, 0.6399, 0.2044, 0.6825, 0.2366, 0.6812, 0.25, 0.6309, 0.25, 0.6331, 0.2268, 0.6812, 0.25, 0.6825, 0.2634, 0.6331, 0.2732, 0.6309, 0.25, 0.6825, 0.2634, 0.6864, 0.2763, 0.6399, 0.2956, 0.6331, 0.2732, 0.6864, 0.2763, 0.6928, 0.2882, 0.6509, 0.3162, 0.6399, 0.2956, 0.6928, 0.2882, 0.7014, 0.2986, 0.6657, 0.3343, 0.6509, 0.3162, 0.7014, 0.2986, 0.7118, 0.3072, 0.6838, 0.3491, 0.6657, 0.3343, 0.7118, 0.3072, 0.7237, 0.3136, 0.7044, 0.3601, 0.6838, 0.3491, 0.7237, 0.3136, 0.7366, 0.3175, 0.7268, 0.3669, 0.7044, 0.3601, 0.7366, 0.3175, 0.75, 0.3188, 0.75, 0.3691, 0.7268, 0.3669, 0.75, 0.3188, 0.7634, 0.3175, 0.7732, 0.3669, 0.75, 0.3691, 0.7634, 0.3175, 0.7763, 0.3136, 0.7956, 0.3601, 0.7732, 0.3669, 0.7763, 0.3136, 0.7882, 0.3072, 0.8162, 0.3491, 0.7956, 0.3601, 0.7882, 0.3072, 0.7986, 0.2986, 0.8343, 0.3343, 0.8162, 0.3491, 0.7986, 0.2986, 0.8072, 0.2882, 0.8491, 0.3162, 0.8343, 0.3343, 0.8072, 0.2882, 0.8136, 0.2763, 0.8601, 0.2956, 0.8491, 0.3162, 0.8136, 0.2763, 0.8175, 0.2634, 0.8669, 0.2732, 0.8601, 0.2956, 0.8175, 0.2634, 0.8188, 0.25, 0.8691, 0.25, 0.8669, 0.2732, 0.8188, 0.25, 0.8175, 0.2366, 0.8669, 0.2268, 0.8691, 0.25, 0.8175, 0.2366, 0.8136, 0.2237, 0.8601, 0.2044, 0.8669, 0.2268, 0.8136, 0.2237, 0.8072, 0.2118, 0.8491, 0.1838, 0.8601, 0.2044, 0.8072, 0.2118, 0.7986, 0.2014, 0.8343, 0.1657, 0.8491, 0.1838, 0.7986, 0.2014, 0.7882, 0.1928, 0.8162, 0.1509, 0.8343, 0.1657, 0.7882, 0.1928, 0.7763, 0.1864, 0.7956, 0.1399, 0.8162, 0.1509, 0.7763, 0.1864, 0.7634, 0.1825, 0.7732, 0.1331, 0.7956, 0.1399, 0.7634, 0.1825, 0.75, 0.1812, 0.75, 0.1309, 0.7732, 0.1331, 0.75, 0.1812, 0.7366, 0.1825, 0.7268, 0.1331, 0.75, 0.1309, 0.7366, 0.1825, 0.7237, 0.1864, 0.7044, 0.1399, 0.7268, 0.1331, 0.7237, 0.1864, 0.7118, 0.1928, 0.6838, 0.1509, 0.7044, 0.1399, 0.7118, 0.1928, 0.7014, 0.2014, 0.6657, 0.1657, 0.6838, 0.1509, 0.7014, 0.2014, 0.6928, 0.2118, 0.6509, 0.1838, 0.6657, 0.1657, 0.6928, 0.2118, 0.6864, 0.2237, 0.6399, 0.2044, 0.6509, 0.1838, 0.6864, 0.2237, 0.6825, 0.2366, 0.6331, 0.2268, 0.6399, 0.2044, 0.6825, 0.2366, 0.6812, 0.25, 0.6309, 0.25, 0.6331, 0.2268, 0.6812, 0.25, 0.6825, 0.2634, 0.6331, 0.2732, 0.6309, 0.25, 0.6825, 0.2634, 0.6864, 0.2763, 0.6399, 0.2956, 0.6331, 0.2732, 0.6864, 0.2763, 0.6928, 0.2882, 0.6509, 0.3162, 0.6399, 0.2956, 0.6928, 0.2882, 0.7014, 0.2986, 0.6657, 0.3343, 0.6509, 0.3162, 0.7014, 0.2986, 0.7118, 0.3072, 0.6838, 0.3491, 0.6657, 0.3343, 0.7118, 0.3072, 0.7237, 0.3136, 0.7044, 0.3601, 0.6838, 0.3491, 0.7237, 0.3136, 0.7366, 0.3175, 0.7268, 0.3669, 0.7044, 0.3601, 0.7366, 0.3175, 0.75, 0.3188, 0.75, 0.3691, 0.7268, 0.3669, 0.75, 0.3188, 0.7366, 0.3175, 0.7237, 0.3136, 0.7118, 0.3072, 0.7014, 0.2986, 0.6928, 0.2882, 0.6864, 0.2763, 0.6825, 0.2634, 0.6812, 0.25, 0.6825, 0.2366, 0.6864, 0.2237, 0.6928, 0.2118, 0.7014, 0.2014, 0.7118, 0.1928, 0.7237, 0.1864, 0.7366, 0.1825, 0.75, 0.1812, 0.7634, 0.1825, 0.7763, 0.1864, 0.7882, 0.1928, 0.7986, 0.2014, 0.8072, 0.2118, 0.8136, 0.2237, 0.8175, 0.2366, 0.8188, 0.25, 0.8175, 0.2634, 0.8136, 0.2763, 0.8072, 0.2882, 0.7986, 0.2986, 0.7882, 0.3072, 0.7763, 0.3136, 0.7634, 0.3175, 0.6928, 0.2118, 0.7014, 0.2014, 0.7014, 0.2014, 0.6928, 0.2118, 0.8188, 0.25, 0.8175, 0.2634, 0.8175, 0.2634, 0.8188, 0.25, 0.6864, 0.2237, 0.6928, 0.2118, 0.6928, 0.2118, 0.6864, 0.2237, 0.8175, 0.2366, 0.8188, 0.25, 0.8188, 0.25, 0.8175, 0.2366, 0.6825, 0.2366, 0.6864, 0.2237, 0.6864, 0.2237, 0.6825, 0.2366, 0.8136, 0.2237, 0.8175, 0.2366, 0.8175, 0.2366, 0.8136, 0.2237, 0.6812, 0.25, 0.6825, 0.2366, 0.6825, 0.2366, 0.6812, 0.25, 0.8072, 0.2118, 0.8136, 0.2237, 0.8136, 0.2237, 0.8072, 0.2118, 0.6825, 0.2634, 0.6812, 0.25, 0.6812, 0.25, 0.6825, 0.2634, 0.7986, 0.2014, 0.8072, 0.2118, 0.8072, 0.2118, 0.7986, 0.2014, 0.6864, 0.2763, 0.6825, 0.2634, 0.6825, 0.2634, 0.6864, 0.2763, 0.7882, 0.1928, 0.7986, 0.2014, 0.7986, 0.2014, 0.7882, 0.1928, 0.6928, 0.2882, 0.6864, 0.2763, 0.6864, 0.2763, 0.6928, 0.2882, 0.7763, 0.1864, 0.7882, 0.1928, 0.7882, 0.1928, 0.7763, 0.1864, 0.7634, 0.3175, 0.75, 0.3188, 0.75, 0.3188, 0.7634, 0.3175, 0.7014, 0.2986, 0.6928, 0.2882, 0.6928, 0.2882, 0.7014, 0.2986, 0.7634, 0.1825, 0.7763, 0.1864, 0.7763, 0.1864, 0.7634, 0.1825, 0.7763, 0.3136, 0.7634, 0.3175, 0.7634, 0.3175, 0.7763, 0.3136, 0.7118, 0.3072, 0.7014, 0.2986, 0.7014, 0.2986, 0.7118, 0.3072, 0.75, 0.1812, 0.7634, 0.1825, 0.7634, 0.1825, 0.75, 0.1812, 0.7882, 0.3072, 0.7763, 0.3136, 0.7763, 0.3136, 0.7882, 0.3072, 0.7237, 0.3136, 0.7118, 0.3072, 0.7118, 0.3072, 0.7237, 0.3136, 0.7366, 0.1825, 0.75, 0.1812, 0.75, 0.1812, 0.7366, 0.1825, 0.7986, 0.2986, 0.7882, 0.3072, 0.7882, 0.3072, 0.7986, 0.2986, 0.7366, 0.3175, 0.7237, 0.3136, 0.7237, 0.3136, 0.7366, 0.3175, 0.7237, 0.1864, 0.7366, 0.1825, 0.7366, 0.1825, 0.7237, 0.1864, 0.8072, 0.2882, 0.7986, 0.2986, 0.7986, 0.2986, 0.8072, 0.2882, 0.75, 0.3188, 0.7366, 0.3175, 0.7366, 0.3175, 0.75, 0.3188, 0.7118, 0.1928, 0.7237, 0.1864, 0.7237, 0.1864, 0.7118, 0.1928, 0.8136, 0.2763, 0.8072, 0.2882, 0.8072, 0.2882, 0.8136, 0.2763, 0.7014, 0.2014, 0.7118, 0.1928, 0.7118, 0.1928, 0.7014, 0.2014, 0.75, 0.3188, 0.7366, 0.3175, 0.7237, 0.3136, 0.7118, 0.3072, 0.7014, 0.2986, 0.6928, 0.2882, 0.6864, 0.2763, 0.6825, 0.2634, 0.6812, 0.25, 0.6825, 0.2366, 0.6864, 0.2237, 0.6928, 0.2118, 0.7014, 0.2014, 0.7118, 0.1928, 0.7237, 0.1864, 0.7366, 0.1825, 0.75, 0.1812, 0.7634, 0.1825, 0.7763, 0.1864, 0.7882, 0.1928, 0.7986, 0.2014, 0.8072, 0.2118, 0.8136, 0.2237, 0.8175, 0.2366, 0.8188, 0.25, 0.8175, 0.2634, 0.8136, 0.2763, 0.8072, 0.2882, 0.7986, 0.2986, 0.7882, 0.3072, 0.7763, 0.3136, 0.7634, 0.3175, 0.6812, 0.25, 0.6825, 0.2366, 0.6825, 0.2366, 0.6812, 0.25, 0.8072, 0.2118, 0.8136, 0.2237, 0.8136, 0.2237, 0.8072, 0.2118, 0.6825, 0.2634, 0.6812, 0.25, 0.6812, 0.25, 0.6825, 0.2634, 0.7986, 0.2014, 0.8072, 0.2118, 0.8072, 0.2118, 0.7986, 0.2014, 0.6864, 0.2763, 0.6825, 0.2634, 0.6825, 0.2634, 0.6864, 0.2763, 0.7882, 0.1928, 0.7986, 0.2014, 0.7986, 0.2014, 0.7882, 0.1928, 0.6928, 0.2882, 0.6864, 0.2763, 0.6864, 0.2763, 0.6928, 0.2882, 0.7763, 0.1864, 0.7882, 0.1928, 0.7882, 0.1928, 0.7763, 0.1864, 0.7634, 0.3175, 0.75, 0.3188, 0.75, 0.3188, 0.7634, 0.3175, 0.7014, 0.2986, 0.6928, 0.2882, 0.6928, 0.2882, 0.7014, 0.2986, 0.7634, 0.1825, 0.7763, 0.1864, 0.7763, 0.1864, 0.7634, 0.1825, 0.7763, 0.3136, 0.7634, 0.3175, 0.7634, 0.3175, 0.7763, 0.3136, 0.7118, 0.3072, 0.7014, 0.2986, 0.7014, 0.2986, 0.7118, 0.3072, 0.75, 0.1812, 0.7634, 0.1825, 0.7634, 0.1825, 0.75, 0.1812, 0.7882, 0.3072, 0.7763, 0.3136, 0.7763, 0.3136, 0.7882, 0.3072, 0.7237, 0.3136, 0.7118, 0.3072, 0.7118, 0.3072, 0.7237, 0.3136, 0.7366, 0.1825, 0.75, 0.1812, 0.75, 0.1812, 0.7366, 0.1825, 0.7986, 0.2986, 0.7882, 0.3072, 0.7882, 0.3072, 0.7986, 0.2986, 0.7366, 0.3175, 0.7237, 0.3136, 0.7237, 0.3136, 0.7366, 0.3175, 0.7237, 0.1864, 0.7366, 0.1825, 0.7366, 0.1825, 0.7237, 0.1864, 0.8072, 0.2882, 0.7986, 0.2986, 0.7986, 0.2986, 0.8072, 0.2882, 0.75, 0.3188, 0.7366, 0.3175, 0.7366, 0.3175, 0.75, 0.3188, 0.7118, 0.1928, 0.7237, 0.1864, 0.7237, 0.1864, 0.7118, 0.1928, 0.8136, 0.2763, 0.8072, 0.2882, 0.8072, 0.2882, 0.8136, 0.2763, 0.7014, 0.2014, 0.7118, 0.1928, 0.7118, 0.1928, 0.7014, 0.2014, 0.8175, 0.2634, 0.8136, 0.2763, 0.8136, 0.2763, 0.8175, 0.2634, 0.6928, 0.2118, 0.7014, 0.2014, 0.7014, 0.2014, 0.6928, 0.2118, 0.8188, 0.25, 0.8175, 0.2634, 0.8175, 0.2634, 0.8188, 0.25, 0.6864, 0.2237, 0.6928, 0.2118, 0.6928, 0.2118, 0.6864, 0.2237, 0.8175, 0.2366, 0.8188, 0.25, 0.8188, 0.25, 0.8175, 0.2366, 0.6825, 0.2366, 0.6864, 0.2237, 0.6864, 0.2237, 0.6825, 0.2366])
me_cube_002.use_remesh_fix_poles = True
me_cube_002.use_remesh_preserve_attributes = False
me_cube_002.use_mirror_vertex_groups = False
me_cube_002.update()

# ---- objects
ob_depthcamera = bpy.data.objects.new('DepthCamera', me_cube_002)

# ---- transforms, parenting, visibility, modifiers, constraints
ob_depthcamera.location = (0.0, 0.0, 0.0)
ob_depthcamera.lineart.crease_threshold = 0.0

# ---- collection membership
col_collection.objects.link(ob_depthcamera)

# ---- scene / render settings (as saved in the file)
scene.frame_start = 1; scene.frame_end = 250; scene.frame_set(1)
scene.render.engine = 'BLENDER_EEVEE_NEXT'
scene.cycles.use_denoising = False
scene.cycles.samples = 128
scene.cycles.sampling_pattern = 'TABULATED_SOBOL'
scene.cycles.use_adaptive_sampling = False
scene.cycles.use_light_tree = False
scene.view_settings.view_transform = 'Filmic'
bpy.context.view_layer.update()

# ---- added for rendering (the .blend has no active camera and no usable light): camera, sun
cam_auto = bpy.data.cameras.new('AutoCamera')
cam_auto.lens = 50.0
cam_auto.sensor_width = 36.0
cam_auto.clip_end = 1000.0
ob_auto_camera = bpy.data.objects.new('AutoCamera', cam_auto)
scene.collection.objects.link(ob_auto_camera)
ob_auto_camera.location = (2.95454, -3.54545, 2.36363)
ob_auto_camera.rotation_euler = (1.09748, -7.21219e-08, 0.694738)
scene.camera = ob_auto_camera
light_auto_sun = bpy.data.lights.new('AutoSun', 'SUN')
light_auto_sun.energy = 3.0
light_auto_sun.angle = 0.0523599
ob_auto_sun = bpy.data.objects.new('AutoSun', light_auto_sun)
scene.collection.objects.link(ob_auto_sun)
ob_auto_sun.rotation_euler = (0.872665, 0.174533, 0.523599)
bpy.context.view_layer.update()
